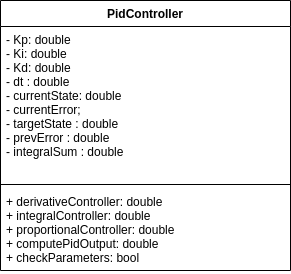

The diagram above was exported from draw.io. Its source (the exported page's mxGraphModel, read from the mxfile embedded in the PNG):
<mxGraphModel dx="426" dy="798" grid="1" gridSize="10" guides="1" tooltips="1" connect="1" arrows="1" fold="1" page="1" pageScale="1" pageWidth="850" pageHeight="1100" math="0" shadow="0">
  <root>
    <mxCell id="0" />
    <mxCell id="1" parent="0" />
    <mxCell id="gFzzP62RrK4LAQRkTqN3-1" value="PidController" style="swimlane;fontStyle=1;align=center;verticalAlign=top;childLayout=stackLayout;horizontal=1;startSize=26;horizontalStack=0;resizeParent=1;resizeParentMax=0;resizeLast=0;collapsible=1;marginBottom=0;" parent="1" vertex="1">
      <mxGeometry x="280" y="240" width="290" height="270" as="geometry" />
    </mxCell>
    <mxCell id="gFzzP62RrK4LAQRkTqN3-2" value="- Kp: double&#10;- Ki: double&#10;- Kd: double&#10;- dt : double&#10;- currentState: double&#10;- currentError;&#10;- targetState : double&#10;- prevError : double&#10;- integralSum : double" style="text;strokeColor=none;fillColor=none;align=left;verticalAlign=top;spacingLeft=4;spacingRight=4;overflow=hidden;rotatable=0;points=[[0,0.5],[1,0.5]];portConstraint=eastwest;" parent="gFzzP62RrK4LAQRkTqN3-1" vertex="1">
      <mxGeometry y="26" width="290" height="154" as="geometry" />
    </mxCell>
    <mxCell id="gFzzP62RrK4LAQRkTqN3-3" value="" style="line;strokeWidth=1;fillColor=none;align=left;verticalAlign=middle;spacingTop=-1;spacingLeft=3;spacingRight=3;rotatable=0;labelPosition=right;points=[];portConstraint=eastwest;strokeColor=inherit;" parent="gFzzP62RrK4LAQRkTqN3-1" vertex="1">
      <mxGeometry y="180" width="290" height="8" as="geometry" />
    </mxCell>
    <mxCell id="gFzzP62RrK4LAQRkTqN3-4" value="+ derivativeController: double&#10;+ integralController: double&#10;+ proportionalController: double&#10;+ computePidOutput: double&#10;+ checkParameters: bool" style="text;strokeColor=none;fillColor=none;align=left;verticalAlign=top;spacingLeft=4;spacingRight=4;overflow=hidden;rotatable=0;points=[[0,0.5],[1,0.5]];portConstraint=eastwest;" parent="gFzzP62RrK4LAQRkTqN3-1" vertex="1">
      <mxGeometry y="188" width="290" height="82" as="geometry" />
    </mxCell>
  </root>
</mxGraphModel>